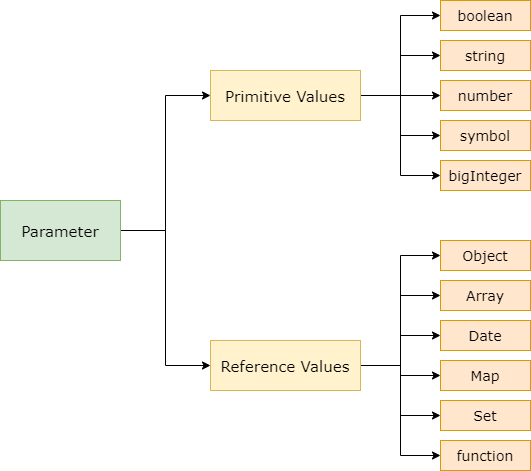

The diagram above was exported from draw.io. Its source (the exported page's mxGraphModel, read from the mxfile embedded in the PNG):
<mxGraphModel dx="1010" dy="579" grid="1" gridSize="10" guides="1" tooltips="1" connect="1" arrows="1" fold="1" page="1" pageScale="1" pageWidth="850" pageHeight="1100" math="0" shadow="0">
  <root>
    <mxCell id="i2EW-M8jvmIvSzEtEDuO-0" />
    <mxCell id="i2EW-M8jvmIvSzEtEDuO-1" parent="i2EW-M8jvmIvSzEtEDuO-0" />
    <mxCell id="oZxN8eFMRx5zS9U9A18K-14" style="edgeStyle=orthogonalEdgeStyle;rounded=0;orthogonalLoop=1;jettySize=auto;html=1;exitX=1;exitY=0.5;exitDx=0;exitDy=0;entryX=0;entryY=0.5;entryDx=0;entryDy=0;" edge="1" parent="i2EW-M8jvmIvSzEtEDuO-1" source="OR51CA67Ysxqrev2njrU-0" target="OR51CA67Ysxqrev2njrU-1">
      <mxGeometry relative="1" as="geometry" />
    </mxCell>
    <mxCell id="oZxN8eFMRx5zS9U9A18K-15" style="edgeStyle=orthogonalEdgeStyle;rounded=0;orthogonalLoop=1;jettySize=auto;html=1;exitX=1;exitY=0.5;exitDx=0;exitDy=0;entryX=0;entryY=0.5;entryDx=0;entryDy=0;" edge="1" parent="i2EW-M8jvmIvSzEtEDuO-1" source="OR51CA67Ysxqrev2njrU-0" target="oZxN8eFMRx5zS9U9A18K-0">
      <mxGeometry relative="1" as="geometry" />
    </mxCell>
    <mxCell id="OR51CA67Ysxqrev2njrU-0" value="&lt;font style=&quot;font-size: 15px&quot; face=&quot;Verdana&quot;&gt;Parameter&lt;/font&gt;" style="rounded=0;whiteSpace=wrap;html=1;fillColor=#d5e8d4;strokeColor=#82b366;" vertex="1" parent="i2EW-M8jvmIvSzEtEDuO-1">
      <mxGeometry x="50" y="430" width="120" height="60" as="geometry" />
    </mxCell>
    <mxCell id="oZxN8eFMRx5zS9U9A18K-8" style="edgeStyle=orthogonalEdgeStyle;rounded=0;orthogonalLoop=1;jettySize=auto;html=1;exitX=1;exitY=0.5;exitDx=0;exitDy=0;" edge="1" parent="i2EW-M8jvmIvSzEtEDuO-1" source="OR51CA67Ysxqrev2njrU-1" target="oZxN8eFMRx5zS9U9A18K-3">
      <mxGeometry relative="1" as="geometry" />
    </mxCell>
    <mxCell id="oZxN8eFMRx5zS9U9A18K-10" style="edgeStyle=orthogonalEdgeStyle;rounded=0;orthogonalLoop=1;jettySize=auto;html=1;exitX=1;exitY=0.5;exitDx=0;exitDy=0;entryX=0;entryY=0.5;entryDx=0;entryDy=0;" edge="1" parent="i2EW-M8jvmIvSzEtEDuO-1" source="OR51CA67Ysxqrev2njrU-1" target="oZxN8eFMRx5zS9U9A18K-5">
      <mxGeometry relative="1" as="geometry" />
    </mxCell>
    <mxCell id="oZxN8eFMRx5zS9U9A18K-11" style="edgeStyle=orthogonalEdgeStyle;rounded=0;orthogonalLoop=1;jettySize=auto;html=1;exitX=1;exitY=0.5;exitDx=0;exitDy=0;entryX=0;entryY=0.5;entryDx=0;entryDy=0;" edge="1" parent="i2EW-M8jvmIvSzEtEDuO-1" source="OR51CA67Ysxqrev2njrU-1" target="oZxN8eFMRx5zS9U9A18K-7">
      <mxGeometry relative="1" as="geometry" />
    </mxCell>
    <mxCell id="oZxN8eFMRx5zS9U9A18K-12" style="edgeStyle=orthogonalEdgeStyle;rounded=0;orthogonalLoop=1;jettySize=auto;html=1;exitX=1;exitY=0.5;exitDx=0;exitDy=0;entryX=0;entryY=0.5;entryDx=0;entryDy=0;" edge="1" parent="i2EW-M8jvmIvSzEtEDuO-1" source="OR51CA67Ysxqrev2njrU-1" target="oZxN8eFMRx5zS9U9A18K-4">
      <mxGeometry relative="1" as="geometry" />
    </mxCell>
    <mxCell id="oZxN8eFMRx5zS9U9A18K-13" style="edgeStyle=orthogonalEdgeStyle;rounded=0;orthogonalLoop=1;jettySize=auto;html=1;exitX=1;exitY=0.5;exitDx=0;exitDy=0;" edge="1" parent="i2EW-M8jvmIvSzEtEDuO-1" source="OR51CA67Ysxqrev2njrU-1" target="oZxN8eFMRx5zS9U9A18K-6">
      <mxGeometry relative="1" as="geometry" />
    </mxCell>
    <mxCell id="OR51CA67Ysxqrev2njrU-1" value="&lt;font style=&quot;font-size: 15px&quot; face=&quot;Verdana&quot;&gt;Primitive Values&lt;/font&gt;" style="rounded=0;whiteSpace=wrap;html=1;fillColor=#fff2cc;strokeColor=#d6b656;" vertex="1" parent="i2EW-M8jvmIvSzEtEDuO-1">
      <mxGeometry x="260" y="300" width="150" height="50" as="geometry" />
    </mxCell>
    <mxCell id="oZxN8eFMRx5zS9U9A18K-24" style="edgeStyle=orthogonalEdgeStyle;rounded=0;orthogonalLoop=1;jettySize=auto;html=1;exitX=1;exitY=0.5;exitDx=0;exitDy=0;entryX=0;entryY=0.5;entryDx=0;entryDy=0;" edge="1" parent="i2EW-M8jvmIvSzEtEDuO-1" source="oZxN8eFMRx5zS9U9A18K-0" target="oZxN8eFMRx5zS9U9A18K-18">
      <mxGeometry relative="1" as="geometry" />
    </mxCell>
    <mxCell id="oZxN8eFMRx5zS9U9A18K-25" style="edgeStyle=orthogonalEdgeStyle;rounded=0;orthogonalLoop=1;jettySize=auto;html=1;exitX=1;exitY=0.5;exitDx=0;exitDy=0;entryX=0;entryY=0.5;entryDx=0;entryDy=0;" edge="1" parent="i2EW-M8jvmIvSzEtEDuO-1" source="oZxN8eFMRx5zS9U9A18K-0" target="oZxN8eFMRx5zS9U9A18K-23">
      <mxGeometry relative="1" as="geometry" />
    </mxCell>
    <mxCell id="oZxN8eFMRx5zS9U9A18K-26" style="edgeStyle=orthogonalEdgeStyle;rounded=0;orthogonalLoop=1;jettySize=auto;html=1;exitX=1;exitY=0.5;exitDx=0;exitDy=0;entryX=0;entryY=0.5;entryDx=0;entryDy=0;" edge="1" parent="i2EW-M8jvmIvSzEtEDuO-1" source="oZxN8eFMRx5zS9U9A18K-0" target="oZxN8eFMRx5zS9U9A18K-16">
      <mxGeometry relative="1" as="geometry" />
    </mxCell>
    <mxCell id="oZxN8eFMRx5zS9U9A18K-27" style="edgeStyle=orthogonalEdgeStyle;rounded=0;orthogonalLoop=1;jettySize=auto;html=1;exitX=1;exitY=0.5;exitDx=0;exitDy=0;" edge="1" parent="i2EW-M8jvmIvSzEtEDuO-1" source="oZxN8eFMRx5zS9U9A18K-0" target="oZxN8eFMRx5zS9U9A18K-20">
      <mxGeometry relative="1" as="geometry" />
    </mxCell>
    <mxCell id="oZxN8eFMRx5zS9U9A18K-28" style="edgeStyle=orthogonalEdgeStyle;rounded=0;orthogonalLoop=1;jettySize=auto;html=1;exitX=1;exitY=0.5;exitDx=0;exitDy=0;" edge="1" parent="i2EW-M8jvmIvSzEtEDuO-1" source="oZxN8eFMRx5zS9U9A18K-0" target="oZxN8eFMRx5zS9U9A18K-21">
      <mxGeometry relative="1" as="geometry" />
    </mxCell>
    <mxCell id="oZxN8eFMRx5zS9U9A18K-29" style="edgeStyle=orthogonalEdgeStyle;rounded=0;orthogonalLoop=1;jettySize=auto;html=1;exitX=1;exitY=0.5;exitDx=0;exitDy=0;entryX=0;entryY=0.5;entryDx=0;entryDy=0;" edge="1" parent="i2EW-M8jvmIvSzEtEDuO-1" source="oZxN8eFMRx5zS9U9A18K-0" target="oZxN8eFMRx5zS9U9A18K-22">
      <mxGeometry relative="1" as="geometry" />
    </mxCell>
    <mxCell id="oZxN8eFMRx5zS9U9A18K-0" value="&lt;font style=&quot;font-size: 15px&quot; face=&quot;Verdana&quot;&gt;Reference Values&lt;/font&gt;" style="rounded=0;whiteSpace=wrap;html=1;fillColor=#fff2cc;strokeColor=#d6b656;" vertex="1" parent="i2EW-M8jvmIvSzEtEDuO-1">
      <mxGeometry x="260" y="570" width="150" height="50" as="geometry" />
    </mxCell>
    <mxCell id="oZxN8eFMRx5zS9U9A18K-3" value="&lt;font style=&quot;font-size: 14px&quot; face=&quot;Verdana&quot;&gt;number&lt;/font&gt;" style="rounded=0;whiteSpace=wrap;html=1;fillColor=#ffe6cc;strokeColor=#d79b00;" vertex="1" parent="i2EW-M8jvmIvSzEtEDuO-1">
      <mxGeometry x="490" y="310" width="90" height="30" as="geometry" />
    </mxCell>
    <mxCell id="oZxN8eFMRx5zS9U9A18K-4" value="&lt;font style=&quot;font-size: 14px&quot; face=&quot;Verdana&quot;&gt;string&lt;/font&gt;" style="rounded=0;whiteSpace=wrap;html=1;fillColor=#ffe6cc;strokeColor=#d79b00;" vertex="1" parent="i2EW-M8jvmIvSzEtEDuO-1">
      <mxGeometry x="490" y="270" width="90" height="30" as="geometry" />
    </mxCell>
    <mxCell id="oZxN8eFMRx5zS9U9A18K-5" value="&lt;font style=&quot;font-size: 14px&quot; face=&quot;Verdana&quot;&gt;boolean&lt;/font&gt;" style="rounded=0;whiteSpace=wrap;html=1;fillColor=#ffe6cc;strokeColor=#d79b00;" vertex="1" parent="i2EW-M8jvmIvSzEtEDuO-1">
      <mxGeometry x="490" y="230" width="90" height="30" as="geometry" />
    </mxCell>
    <mxCell id="oZxN8eFMRx5zS9U9A18K-6" value="&lt;font style=&quot;font-size: 14px&quot; face=&quot;Verdana&quot;&gt;symbol&lt;/font&gt;" style="rounded=0;whiteSpace=wrap;html=1;fillColor=#ffe6cc;strokeColor=#d79b00;" vertex="1" parent="i2EW-M8jvmIvSzEtEDuO-1">
      <mxGeometry x="490" y="350" width="90" height="30" as="geometry" />
    </mxCell>
    <mxCell id="oZxN8eFMRx5zS9U9A18K-7" value="&lt;font style=&quot;font-size: 14px&quot; face=&quot;Verdana&quot;&gt;bigInteger&lt;/font&gt;" style="rounded=0;whiteSpace=wrap;html=1;fillColor=#ffe6cc;strokeColor=#d79b00;" vertex="1" parent="i2EW-M8jvmIvSzEtEDuO-1">
      <mxGeometry x="490" y="390" width="90" height="30" as="geometry" />
    </mxCell>
    <mxCell id="oZxN8eFMRx5zS9U9A18K-16" value="&lt;font style=&quot;font-size: 14px&quot; face=&quot;Verdana&quot;&gt;Array&lt;/font&gt;" style="rounded=0;whiteSpace=wrap;html=1;fillColor=#ffe6cc;strokeColor=#d79b00;" vertex="1" parent="i2EW-M8jvmIvSzEtEDuO-1">
      <mxGeometry x="490" y="510" width="90" height="30" as="geometry" />
    </mxCell>
    <mxCell id="oZxN8eFMRx5zS9U9A18K-18" value="&lt;font style=&quot;font-size: 14px&quot; face=&quot;Verdana&quot;&gt;Object&lt;/font&gt;" style="rounded=0;whiteSpace=wrap;html=1;fillColor=#ffe6cc;strokeColor=#d79b00;" vertex="1" parent="i2EW-M8jvmIvSzEtEDuO-1">
      <mxGeometry x="490" y="470" width="90" height="30" as="geometry" />
    </mxCell>
    <mxCell id="oZxN8eFMRx5zS9U9A18K-20" value="&lt;font style=&quot;font-size: 14px&quot; face=&quot;Verdana&quot;&gt;Date&lt;/font&gt;" style="rounded=0;whiteSpace=wrap;html=1;fillColor=#ffe6cc;strokeColor=#d79b00;" vertex="1" parent="i2EW-M8jvmIvSzEtEDuO-1">
      <mxGeometry x="490" y="550" width="90" height="30" as="geometry" />
    </mxCell>
    <mxCell id="oZxN8eFMRx5zS9U9A18K-21" value="&lt;font style=&quot;font-size: 14px&quot; face=&quot;Verdana&quot;&gt;Map&lt;/font&gt;" style="rounded=0;whiteSpace=wrap;html=1;fillColor=#ffe6cc;strokeColor=#d79b00;" vertex="1" parent="i2EW-M8jvmIvSzEtEDuO-1">
      <mxGeometry x="490" y="590" width="90" height="30" as="geometry" />
    </mxCell>
    <mxCell id="oZxN8eFMRx5zS9U9A18K-22" value="&lt;font style=&quot;font-size: 14px&quot; face=&quot;Verdana&quot;&gt;Set&lt;/font&gt;" style="rounded=0;whiteSpace=wrap;html=1;fillColor=#ffe6cc;strokeColor=#d79b00;" vertex="1" parent="i2EW-M8jvmIvSzEtEDuO-1">
      <mxGeometry x="490" y="630" width="90" height="30" as="geometry" />
    </mxCell>
    <mxCell id="oZxN8eFMRx5zS9U9A18K-23" value="&lt;font style=&quot;font-size: 14px&quot; face=&quot;Verdana&quot;&gt;function&lt;/font&gt;" style="rounded=0;whiteSpace=wrap;html=1;fillColor=#ffe6cc;strokeColor=#d79b00;" vertex="1" parent="i2EW-M8jvmIvSzEtEDuO-1">
      <mxGeometry x="490" y="670" width="90" height="30" as="geometry" />
    </mxCell>
  </root>
</mxGraphModel>